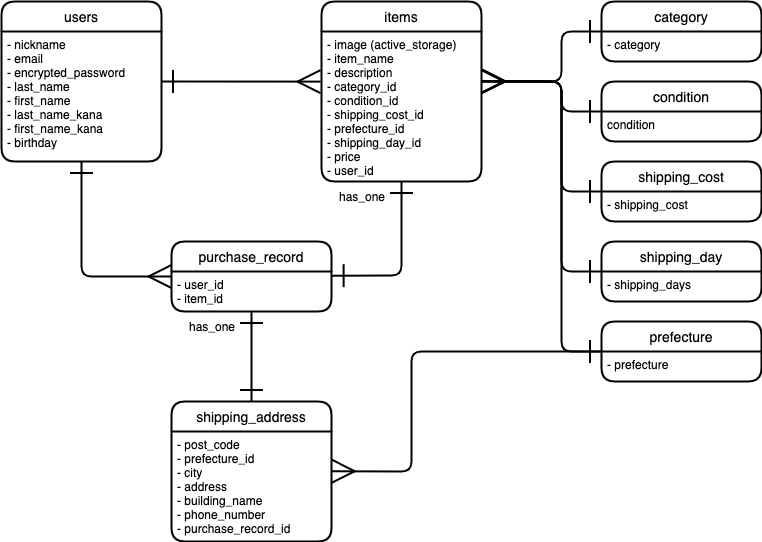

The diagram above was exported from draw.io. Its source (the exported page's mxGraphModel, read from the mxfile embedded in the PNG):
<mxGraphModel dx="1283" dy="421" grid="1" gridSize="10" guides="1" tooltips="1" connect="1" arrows="1" fold="1" page="1" pageScale="1" pageWidth="827" pageHeight="1169" math="0" shadow="0">
  <root>
    <mxCell id="0" />
    <mxCell id="1" parent="0" />
    <mxCell id="20" style="edgeStyle=none;jumpSize=6;html=1;entryX=1.004;entryY=0.105;entryDx=0;entryDy=0;startArrow=ERone;startFill=0;endArrow=ERone;endFill=0;startSize=20;endSize=20;strokeColor=default;strokeWidth=2;exitX=0.5;exitY=1;exitDx=0;exitDy=0;entryPerimeter=0;" parent="1" source="3" target="14" edge="1">
      <mxGeometry relative="1" as="geometry">
        <mxPoint x="380" y="350" as="sourcePoint" />
        <Array as="points">
          <mxPoint x="360" y="434" />
        </Array>
      </mxGeometry>
    </mxCell>
    <mxCell id="2" value="items" style="swimlane;childLayout=stackLayout;horizontal=1;startSize=30;horizontalStack=0;rounded=1;fontSize=14;fontStyle=0;strokeWidth=2;resizeParent=0;resizeLast=1;shadow=0;dashed=0;align=center;" parent="1" vertex="1">
      <mxGeometry x="280" y="160" width="160" height="180" as="geometry" />
    </mxCell>
    <mxCell id="3" value="- image (active_storage)&#10;- item_name&#10;- description&#10;- category_id&#10;- condition_id&#10;- shipping_cost_id&#10;- prefecture_id&#10;- shipping_day_id&#10;- price&#10;- user_id" style="align=left;strokeColor=none;fillColor=none;spacingLeft=4;fontSize=12;verticalAlign=top;resizable=0;rotatable=0;part=1;" parent="2" vertex="1">
      <mxGeometry y="30" width="160" height="150" as="geometry" />
    </mxCell>
    <mxCell id="84" style="edgeStyle=none;jumpSize=6;html=1;exitX=1;exitY=0.5;exitDx=0;exitDy=0;entryX=-0.006;entryY=0.334;entryDx=0;entryDy=0;entryPerimeter=0;startArrow=ERone;startFill=0;endArrow=ERmany;endFill=0;startSize=20;endSize=20;strokeColor=default;strokeWidth=2;" parent="1" source="4" target="3" edge="1">
      <mxGeometry relative="1" as="geometry" />
    </mxCell>
    <mxCell id="4" value="users" style="swimlane;childLayout=stackLayout;horizontal=1;startSize=30;horizontalStack=0;rounded=1;fontSize=14;fontStyle=0;strokeWidth=2;resizeParent=0;resizeLast=1;shadow=0;dashed=0;align=center;" parent="1" vertex="1">
      <mxGeometry x="-40" y="160" width="160" height="160" as="geometry" />
    </mxCell>
    <mxCell id="5" value="- nickname&#10;- email&#10;- encrypted_password&#10;- last_name&#10;- first_name&#10;- last_name_kana&#10;- first_name_kana&#10;- birthday" style="align=left;strokeColor=none;fillColor=none;spacingLeft=4;fontSize=12;verticalAlign=top;resizable=0;rotatable=0;part=1;" parent="4" vertex="1">
      <mxGeometry y="30" width="160" height="130" as="geometry" />
    </mxCell>
    <mxCell id="8" style="edgeStyle=none;jumpSize=6;html=1;startArrow=ERone;startFill=0;endArrow=ERmany;endFill=0;startSize=20;endSize=20;strokeColor=default;strokeWidth=2;" parent="1" source="5" edge="1">
      <mxGeometry relative="1" as="geometry">
        <mxPoint x="120" y="240" as="targetPoint" />
      </mxGeometry>
    </mxCell>
    <mxCell id="13" value="purchase_record" style="swimlane;childLayout=stackLayout;horizontal=1;startSize=30;horizontalStack=0;rounded=1;fontSize=14;fontStyle=0;strokeWidth=2;resizeParent=0;resizeLast=1;shadow=0;dashed=0;align=center;" parent="1" vertex="1">
      <mxGeometry x="130" y="400" width="160" height="70" as="geometry" />
    </mxCell>
    <mxCell id="14" value="- user_id&#10;- item_id" style="align=left;strokeColor=none;fillColor=none;spacingLeft=4;fontSize=12;verticalAlign=top;resizable=0;rotatable=0;part=1;" parent="13" vertex="1">
      <mxGeometry y="30" width="160" height="40" as="geometry" />
    </mxCell>
    <mxCell id="16" value="shipping_address" style="swimlane;childLayout=stackLayout;horizontal=1;startSize=30;horizontalStack=0;rounded=1;fontSize=14;fontStyle=0;strokeWidth=2;resizeParent=0;resizeLast=1;shadow=0;dashed=0;align=center;" parent="1" vertex="1">
      <mxGeometry x="130" y="560" width="160" height="140" as="geometry" />
    </mxCell>
    <mxCell id="17" value="- post_code&#10;- prefecture_id&#10;- city&#10;- address&#10;- building_name&#10;- phone_number&#10;- purchase_record_id" style="align=left;strokeColor=none;fillColor=none;spacingLeft=4;fontSize=12;verticalAlign=top;resizable=0;rotatable=0;part=1;" parent="16" vertex="1">
      <mxGeometry y="30" width="160" height="110" as="geometry" />
    </mxCell>
    <mxCell id="21" style="edgeStyle=none;jumpSize=6;html=1;entryX=0;entryY=0.5;entryDx=0;entryDy=0;startArrow=ERone;startFill=0;endArrow=ERmany;endFill=0;startSize=20;endSize=20;strokeColor=default;strokeWidth=2;" parent="1" source="5" target="13" edge="1">
      <mxGeometry relative="1" as="geometry">
        <Array as="points">
          <mxPoint x="40" y="340" />
          <mxPoint x="40" y="435" />
        </Array>
      </mxGeometry>
    </mxCell>
    <mxCell id="44" value="" style="shape=table;startSize=0;container=1;collapsible=1;childLayout=tableLayout;fixedRows=1;rowLines=0;fontStyle=0;align=center;resizeLast=1;strokeColor=none;fillColor=none;" parent="1" vertex="1">
      <mxGeometry x="110" y="470" width="100" height="30" as="geometry" />
    </mxCell>
    <mxCell id="45" value="" style="shape=partialRectangle;collapsible=0;dropTarget=0;pointerEvents=0;fillColor=none;top=0;left=0;bottom=0;right=0;points=[[0,0.5],[1,0.5]];portConstraint=eastwest;" parent="44" vertex="1">
      <mxGeometry width="100" height="30" as="geometry" />
    </mxCell>
    <mxCell id="46" value="" style="shape=partialRectangle;connectable=0;fillColor=none;top=0;left=0;bottom=0;right=0;editable=1;overflow=hidden;" parent="45" vertex="1">
      <mxGeometry width="30" height="30" as="geometry">
        <mxRectangle width="30" height="30" as="alternateBounds" />
      </mxGeometry>
    </mxCell>
    <mxCell id="47" value="has_one" style="shape=partialRectangle;connectable=0;fillColor=none;top=0;left=0;bottom=0;right=0;align=left;spacingLeft=6;overflow=hidden;" parent="45" vertex="1">
      <mxGeometry x="30" width="70" height="30" as="geometry">
        <mxRectangle width="70" height="30" as="alternateBounds" />
      </mxGeometry>
    </mxCell>
    <mxCell id="48" value="" style="shape=table;startSize=0;container=1;collapsible=1;childLayout=tableLayout;fixedRows=1;rowLines=0;fontStyle=0;align=center;resizeLast=1;strokeColor=none;fillColor=none;" parent="1" vertex="1">
      <mxGeometry x="260" y="340" width="90" height="30" as="geometry" />
    </mxCell>
    <mxCell id="49" value="" style="shape=partialRectangle;collapsible=0;dropTarget=0;pointerEvents=0;fillColor=none;top=0;left=0;bottom=0;right=0;points=[[0,0.5],[1,0.5]];portConstraint=eastwest;" parent="48" vertex="1">
      <mxGeometry width="90" height="30" as="geometry" />
    </mxCell>
    <mxCell id="50" value="" style="shape=partialRectangle;connectable=0;fillColor=none;top=0;left=0;bottom=0;right=0;editable=1;overflow=hidden;" parent="49" vertex="1">
      <mxGeometry width="30" height="30" as="geometry">
        <mxRectangle width="30" height="30" as="alternateBounds" />
      </mxGeometry>
    </mxCell>
    <mxCell id="51" value="has_one" style="shape=partialRectangle;connectable=0;fillColor=none;top=0;left=0;bottom=0;right=0;align=left;spacingLeft=6;overflow=hidden;" parent="49" vertex="1">
      <mxGeometry x="30" width="60" height="30" as="geometry">
        <mxRectangle width="60" height="30" as="alternateBounds" />
      </mxGeometry>
    </mxCell>
    <mxCell id="52" style="edgeStyle=none;jumpSize=6;html=1;entryX=0.5;entryY=0;entryDx=0;entryDy=0;startArrow=ERone;startFill=0;endArrow=ERone;endFill=0;startSize=20;endSize=20;strokeColor=default;strokeWidth=2;" parent="1" source="14" target="16" edge="1">
      <mxGeometry relative="1" as="geometry" />
    </mxCell>
    <mxCell id="60" value="prefecture" style="swimlane;childLayout=stackLayout;horizontal=1;startSize=30;horizontalStack=0;rounded=1;fontSize=14;fontStyle=0;strokeWidth=2;resizeParent=0;resizeLast=1;shadow=0;dashed=0;align=center;" parent="1" vertex="1">
      <mxGeometry x="560" y="480" width="160" height="60" as="geometry" />
    </mxCell>
    <mxCell id="61" value="- prefecture" style="align=left;strokeColor=none;fillColor=none;spacingLeft=4;fontSize=12;verticalAlign=top;resizable=0;rotatable=0;part=1;" parent="60" vertex="1">
      <mxGeometry y="30" width="160" height="30" as="geometry" />
    </mxCell>
    <mxCell id="62" value="shipping_day" style="swimlane;childLayout=stackLayout;horizontal=1;startSize=30;horizontalStack=0;rounded=1;fontSize=14;fontStyle=0;strokeWidth=2;resizeParent=0;resizeLast=1;shadow=0;dashed=0;align=center;" parent="1" vertex="1">
      <mxGeometry x="560" y="400" width="160" height="60" as="geometry" />
    </mxCell>
    <mxCell id="63" value="- shipping_days" style="align=left;strokeColor=none;fillColor=none;spacingLeft=4;fontSize=12;verticalAlign=top;resizable=0;rotatable=0;part=1;" parent="62" vertex="1">
      <mxGeometry y="30" width="160" height="30" as="geometry" />
    </mxCell>
    <mxCell id="80" style="edgeStyle=none;jumpSize=6;html=1;exitX=0;exitY=0.5;exitDx=0;exitDy=0;startArrow=ERone;startFill=0;endArrow=ERmany;endFill=0;startSize=20;endSize=20;strokeColor=default;strokeWidth=2;entryX=1;entryY=0.334;entryDx=0;entryDy=0;entryPerimeter=0;" parent="1" source="64" target="3" edge="1">
      <mxGeometry relative="1" as="geometry">
        <mxPoint x="450" y="250" as="targetPoint" />
        <Array as="points">
          <mxPoint x="520" y="270" />
          <mxPoint x="520" y="240" />
        </Array>
      </mxGeometry>
    </mxCell>
    <mxCell id="64" value="condition" style="swimlane;childLayout=stackLayout;horizontal=1;startSize=30;horizontalStack=0;rounded=1;fontSize=14;fontStyle=0;strokeWidth=2;resizeParent=0;resizeLast=1;shadow=0;dashed=0;align=center;" parent="1" vertex="1">
      <mxGeometry x="560" y="240" width="160" height="60" as="geometry" />
    </mxCell>
    <mxCell id="65" value="condition" style="align=left;strokeColor=none;fillColor=none;spacingLeft=4;fontSize=12;verticalAlign=top;resizable=0;rotatable=0;part=1;" parent="64" vertex="1">
      <mxGeometry y="30" width="160" height="30" as="geometry" />
    </mxCell>
    <mxCell id="68" value="category" style="swimlane;childLayout=stackLayout;horizontal=1;startSize=30;horizontalStack=0;rounded=1;fontSize=14;fontStyle=0;strokeWidth=2;resizeParent=0;resizeLast=1;shadow=0;dashed=0;align=center;" parent="1" vertex="1">
      <mxGeometry x="560" y="160" width="160" height="60" as="geometry" />
    </mxCell>
    <mxCell id="69" value="- category" style="align=left;strokeColor=none;fillColor=none;spacingLeft=4;fontSize=12;verticalAlign=top;resizable=0;rotatable=0;part=1;" parent="68" vertex="1">
      <mxGeometry y="30" width="160" height="30" as="geometry" />
    </mxCell>
    <mxCell id="66" value="shipping_cost" style="swimlane;childLayout=stackLayout;horizontal=1;startSize=30;horizontalStack=0;rounded=1;fontSize=14;fontStyle=0;strokeWidth=2;resizeParent=0;resizeLast=1;shadow=0;dashed=0;align=center;" parent="1" vertex="1">
      <mxGeometry x="560" y="320" width="160" height="60" as="geometry" />
    </mxCell>
    <mxCell id="67" value="- shipping_cost" style="align=left;strokeColor=none;fillColor=none;spacingLeft=4;fontSize=12;verticalAlign=top;resizable=0;rotatable=0;part=1;" parent="66" vertex="1">
      <mxGeometry y="30" width="160" height="30" as="geometry" />
    </mxCell>
    <mxCell id="75" style="edgeStyle=none;jumpSize=6;html=1;exitX=0;exitY=0;exitDx=0;exitDy=0;startArrow=ERone;startFill=0;endArrow=ERmany;endFill=0;startSize=20;endSize=20;strokeColor=default;strokeWidth=2;entryX=1.004;entryY=0.331;entryDx=0;entryDy=0;entryPerimeter=0;" parent="1" source="67" target="3" edge="1">
      <mxGeometry relative="1" as="geometry">
        <mxPoint x="450" y="250" as="targetPoint" />
        <Array as="points">
          <mxPoint x="520" y="350" />
          <mxPoint x="520" y="240" />
        </Array>
      </mxGeometry>
    </mxCell>
    <mxCell id="78" style="edgeStyle=none;jumpSize=6;html=1;exitX=0;exitY=0;exitDx=0;exitDy=0;entryX=1.002;entryY=0.361;entryDx=0;entryDy=0;startArrow=ERone;startFill=0;endArrow=ERmany;endFill=0;startSize=20;endSize=20;strokeColor=default;strokeWidth=2;entryPerimeter=0;" parent="1" source="61" target="17" edge="1">
      <mxGeometry relative="1" as="geometry">
        <Array as="points">
          <mxPoint x="370" y="510" />
          <mxPoint x="370" y="630" />
        </Array>
      </mxGeometry>
    </mxCell>
    <mxCell id="79" style="edgeStyle=none;jumpSize=6;html=1;exitX=0;exitY=0;exitDx=0;exitDy=0;startArrow=ERone;startFill=0;endArrow=ERmany;endFill=0;startSize=20;endSize=20;strokeColor=default;strokeWidth=2;entryX=1.005;entryY=0.332;entryDx=0;entryDy=0;entryPerimeter=0;" parent="1" source="69" target="3" edge="1">
      <mxGeometry relative="1" as="geometry">
        <mxPoint x="450" y="250" as="targetPoint" />
        <Array as="points">
          <mxPoint x="520" y="190" />
          <mxPoint x="520" y="240" />
        </Array>
      </mxGeometry>
    </mxCell>
    <mxCell id="81" style="edgeStyle=none;jumpSize=6;html=1;exitX=0;exitY=0;exitDx=0;exitDy=0;startArrow=ERone;startFill=0;endArrow=ERmany;endFill=0;startSize=20;endSize=20;strokeColor=default;strokeWidth=2;entryX=1;entryY=0.332;entryDx=0;entryDy=0;entryPerimeter=0;" parent="1" source="63" target="3" edge="1">
      <mxGeometry relative="1" as="geometry">
        <mxPoint x="450" y="250" as="targetPoint" />
        <Array as="points">
          <mxPoint x="520" y="430" />
          <mxPoint x="520" y="240" />
        </Array>
      </mxGeometry>
    </mxCell>
    <mxCell id="82" style="edgeStyle=none;jumpSize=6;html=1;exitX=0;exitY=0;exitDx=0;exitDy=0;startArrow=ERone;startFill=0;endArrow=ERmany;endFill=0;startSize=20;endSize=20;strokeColor=default;strokeWidth=2;entryX=1.002;entryY=0.331;entryDx=0;entryDy=0;entryPerimeter=0;" parent="1" source="61" target="3" edge="1">
      <mxGeometry relative="1" as="geometry">
        <mxPoint x="450" y="250" as="targetPoint" />
        <Array as="points">
          <mxPoint x="520" y="510" />
          <mxPoint x="520" y="240" />
        </Array>
      </mxGeometry>
    </mxCell>
  </root>
</mxGraphModel>